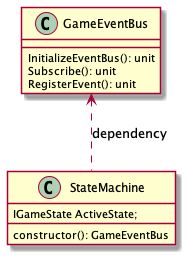

The diagram above was rendered by PlantUML. Its source (embedded in the PNG):
@startuml BreakoutExam

class GameEventBus {
    InitializeEventBus(): unit
    Subscribe(): unit
    RegisterEvent(): unit
}

class StateMachine {
    IGameState ActiveState;
    constructor(): GameEventBus
}

GameEventBus <.. StateMachine : dependency 


@enduml